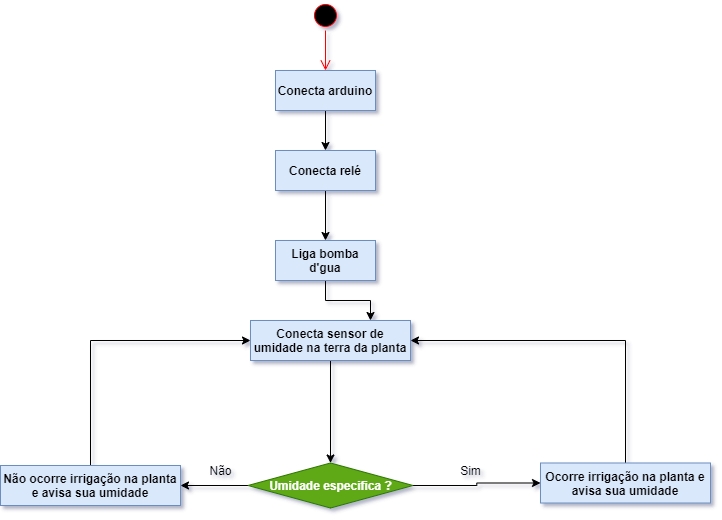

The diagram above was exported from draw.io. Its source (the exported page's mxGraphModel, read from the mxfile embedded in the PNG):
<mxGraphModel dx="868" dy="482" grid="1" gridSize="10" guides="1" tooltips="1" connect="1" arrows="1" fold="1" page="1" pageScale="1" pageWidth="827" pageHeight="1169" math="0" shadow="0">
  <root>
    <mxCell id="0" />
    <mxCell id="1" parent="0" />
    <mxCell id="_45ozPyZgvtVje9QR-lE-7" style="edgeStyle=orthogonalEdgeStyle;rounded=0;orthogonalLoop=1;jettySize=auto;html=1;exitX=0.5;exitY=1;exitDx=0;exitDy=0;fontFamily=Helvetica;fontSize=12;" edge="1" parent="1" source="tYWzCDOhaFdFVRSIYGQY-3" target="_45ozPyZgvtVje9QR-lE-6">
      <mxGeometry relative="1" as="geometry" />
    </mxCell>
    <mxCell id="tYWzCDOhaFdFVRSIYGQY-3" value="Conecta arduino" style="rounded=0;whiteSpace=wrap;html=1;fillColor=#dae8fc;strokeColor=#6c8ebf;fontStyle=1" parent="1" vertex="1">
      <mxGeometry x="335" y="120" width="100" height="40" as="geometry" />
    </mxCell>
    <mxCell id="_45ozPyZgvtVje9QR-lE-9" style="edgeStyle=orthogonalEdgeStyle;rounded=0;orthogonalLoop=1;jettySize=auto;html=1;exitX=0.5;exitY=1;exitDx=0;exitDy=0;entryX=0.75;entryY=0;entryDx=0;entryDy=0;fontFamily=Helvetica;fontSize=12;" edge="1" parent="1" source="tYWzCDOhaFdFVRSIYGQY-4" target="tYWzCDOhaFdFVRSIYGQY-5">
      <mxGeometry relative="1" as="geometry" />
    </mxCell>
    <mxCell id="tYWzCDOhaFdFVRSIYGQY-4" value="Liga bomba d'gua" style="rounded=0;whiteSpace=wrap;html=1;fillColor=#dae8fc;strokeColor=#6c8ebf;fontStyle=1" parent="1" vertex="1">
      <mxGeometry x="335" y="290" width="100" height="40" as="geometry" />
    </mxCell>
    <mxCell id="tYWzCDOhaFdFVRSIYGQY-10" style="edgeStyle=orthogonalEdgeStyle;rounded=0;orthogonalLoop=1;jettySize=auto;html=1;exitX=0.5;exitY=1;exitDx=0;exitDy=0;entryX=0.5;entryY=0;entryDx=0;entryDy=0;" parent="1" source="tYWzCDOhaFdFVRSIYGQY-5" target="tYWzCDOhaFdFVRSIYGQY-8" edge="1">
      <mxGeometry relative="1" as="geometry" />
    </mxCell>
    <mxCell id="tYWzCDOhaFdFVRSIYGQY-5" value="Conecta sensor de umidade na terra da planta" style="rounded=0;whiteSpace=wrap;html=1;fillColor=#dae8fc;strokeColor=#6c8ebf;fontStyle=1" parent="1" vertex="1">
      <mxGeometry x="310" y="370" width="160" height="40" as="geometry" />
    </mxCell>
    <mxCell id="_45ozPyZgvtVje9QR-lE-3" style="edgeStyle=orthogonalEdgeStyle;rounded=0;orthogonalLoop=1;jettySize=auto;html=1;exitX=0.5;exitY=0;exitDx=0;exitDy=0;entryX=0;entryY=0.5;entryDx=0;entryDy=0;" edge="1" parent="1" source="tYWzCDOhaFdFVRSIYGQY-6" target="tYWzCDOhaFdFVRSIYGQY-5">
      <mxGeometry relative="1" as="geometry" />
    </mxCell>
    <mxCell id="tYWzCDOhaFdFVRSIYGQY-6" value="Não ocorre irrigação na planta e avisa sua umidade" style="rounded=0;whiteSpace=wrap;html=1;glass=0;fillColor=#dae8fc;strokeColor=#6c8ebf;fontStyle=1" parent="1" vertex="1">
      <mxGeometry x="60" y="515" width="180" height="40" as="geometry" />
    </mxCell>
    <mxCell id="_45ozPyZgvtVje9QR-lE-2" style="edgeStyle=orthogonalEdgeStyle;rounded=0;orthogonalLoop=1;jettySize=auto;html=1;exitX=0.5;exitY=0;exitDx=0;exitDy=0;entryX=1;entryY=0.5;entryDx=0;entryDy=0;" edge="1" parent="1" source="tYWzCDOhaFdFVRSIYGQY-7" target="tYWzCDOhaFdFVRSIYGQY-5">
      <mxGeometry relative="1" as="geometry" />
    </mxCell>
    <mxCell id="tYWzCDOhaFdFVRSIYGQY-7" value="Ocorre irrigação na planta e avisa sua umidade" style="rounded=0;whiteSpace=wrap;html=1;fillColor=#dae8fc;strokeColor=#6c8ebf;fontStyle=1;fontSize=12;" parent="1" vertex="1">
      <mxGeometry x="600" y="512.5" width="170" height="40" as="geometry" />
    </mxCell>
    <mxCell id="tYWzCDOhaFdFVRSIYGQY-15" style="edgeStyle=orthogonalEdgeStyle;rounded=0;orthogonalLoop=1;jettySize=auto;html=1;exitX=0;exitY=0.5;exitDx=0;exitDy=0;" parent="1" source="tYWzCDOhaFdFVRSIYGQY-8" target="tYWzCDOhaFdFVRSIYGQY-6" edge="1">
      <mxGeometry relative="1" as="geometry" />
    </mxCell>
    <mxCell id="tYWzCDOhaFdFVRSIYGQY-16" style="edgeStyle=orthogonalEdgeStyle;rounded=0;orthogonalLoop=1;jettySize=auto;html=1;exitX=1;exitY=0.5;exitDx=0;exitDy=0;entryX=0;entryY=0.5;entryDx=0;entryDy=0;" parent="1" source="tYWzCDOhaFdFVRSIYGQY-8" target="tYWzCDOhaFdFVRSIYGQY-7" edge="1">
      <mxGeometry relative="1" as="geometry" />
    </mxCell>
    <mxCell id="tYWzCDOhaFdFVRSIYGQY-8" value="Umidade especifica ?" style="rhombus;whiteSpace=wrap;html=1;fillColor=#60a917;strokeColor=#2D7600;fontColor=#ffffff;fontStyle=1;fontFamily=Helvetica;" parent="1" vertex="1">
      <mxGeometry x="307.5" y="512.5" width="165" height="45" as="geometry" />
    </mxCell>
    <mxCell id="tYWzCDOhaFdFVRSIYGQY-17" value="Sim" style="text;html=1;align=center;verticalAlign=middle;resizable=0;points=[];autosize=1;strokeColor=none;" parent="1" vertex="1">
      <mxGeometry x="510" y="510" width="40" height="20" as="geometry" />
    </mxCell>
    <mxCell id="tYWzCDOhaFdFVRSIYGQY-18" value="Não" style="text;html=1;align=center;verticalAlign=middle;resizable=0;points=[];autosize=1;strokeColor=none;" parent="1" vertex="1">
      <mxGeometry x="260" y="510" width="40" height="20" as="geometry" />
    </mxCell>
    <mxCell id="_45ozPyZgvtVje9QR-lE-4" value="" style="ellipse;html=1;shape=startState;fillColor=#000000;strokeColor=#ff0000;glass=0;fontFamily=Helvetica;fontSize=12;" vertex="1" parent="1">
      <mxGeometry x="370" y="50" width="30" height="30" as="geometry" />
    </mxCell>
    <mxCell id="_45ozPyZgvtVje9QR-lE-5" value="" style="edgeStyle=orthogonalEdgeStyle;html=1;verticalAlign=bottom;endArrow=open;endSize=8;strokeColor=#ff0000;fontFamily=Helvetica;fontSize=12;" edge="1" source="_45ozPyZgvtVje9QR-lE-4" parent="1">
      <mxGeometry relative="1" as="geometry">
        <mxPoint x="385" y="120" as="targetPoint" />
      </mxGeometry>
    </mxCell>
    <mxCell id="_45ozPyZgvtVje9QR-lE-8" style="edgeStyle=orthogonalEdgeStyle;rounded=0;orthogonalLoop=1;jettySize=auto;html=1;exitX=0.5;exitY=1;exitDx=0;exitDy=0;entryX=0.5;entryY=0;entryDx=0;entryDy=0;fontFamily=Helvetica;fontSize=12;" edge="1" parent="1" source="_45ozPyZgvtVje9QR-lE-6" target="tYWzCDOhaFdFVRSIYGQY-4">
      <mxGeometry relative="1" as="geometry" />
    </mxCell>
    <mxCell id="_45ozPyZgvtVje9QR-lE-6" value="Conecta relé" style="rounded=0;whiteSpace=wrap;html=1;fillColor=#dae8fc;strokeColor=#6c8ebf;fontStyle=1" vertex="1" parent="1">
      <mxGeometry x="335" y="200" width="100" height="40" as="geometry" />
    </mxCell>
  </root>
</mxGraphModel>